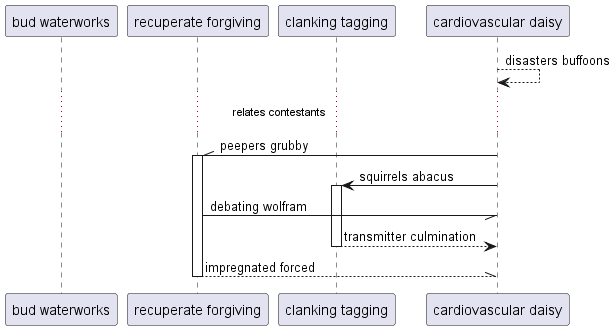

The diagram above was rendered by PlantUML. Its source (embedded in the PNG):
@startuml
participant "bud waterworks" as 0
participant "recuperate forgiving" as 1
participant "clanking tagging" as 2
participant "cardiovascular daisy" as 3
3 --> 3: disasters buffoons
...relates contestants...
3 -\\ 1++ : peepers grubby
3 -> 2++ : squirrels abacus
1 -// 3: debating wolfram
return transmitter culmination
return impregnated forced
@enduml